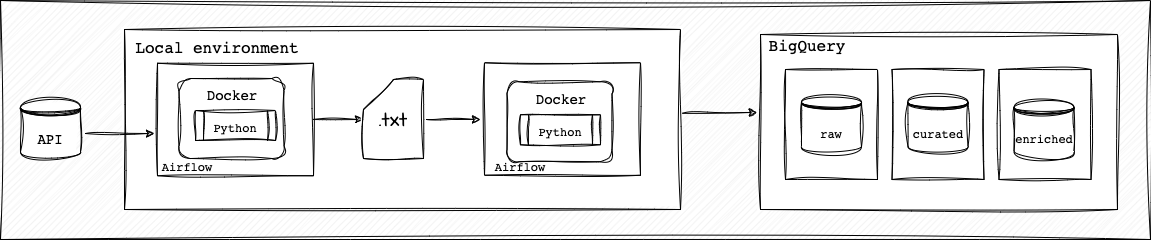

The diagram above was exported from draw.io. Its source (the exported page's mxGraphModel, read from the mxfile embedded in the PNG):
<mxGraphModel dx="858" dy="470" grid="1" gridSize="10" guides="1" tooltips="1" connect="1" arrows="1" fold="1" page="1" pageScale="1" pageWidth="850" pageHeight="1100" math="0" shadow="0">
  <root>
    <mxCell id="0" />
    <mxCell id="1" parent="0" />
    <mxCell id="J8uI0bD98vfteL4MDR-C-1" value="" style="verticalLabelPosition=bottom;verticalAlign=top;html=1;shape=mxgraph.basic.patternFillRect;fillStyle=diag;step=5;fillStrokeWidth=0.2;fillStrokeColor=#dddddd;sketch=1;hachureGap=4;jiggle=2;curveFitting=1;fontFamily=Architects Daughter;fontSource=https%3A%2F%2Ffonts.googleapis.com%2Fcss%3Ffamily%3DArchitects%2BDaughter;fontSize=20;" vertex="1" parent="1">
      <mxGeometry x="40" y="30" width="1150" height="239" as="geometry" />
    </mxCell>
    <mxCell id="J8uI0bD98vfteL4MDR-C-2" value="" style="rounded=0;whiteSpace=wrap;html=1;sketch=1;hachureGap=4;jiggle=2;curveFitting=1;fontFamily=Architects Daughter;fontSource=https%3A%2F%2Ffonts.googleapis.com%2Fcss%3Ffamily%3DArchitects%2BDaughter;fontSize=20;" vertex="1" parent="1">
      <mxGeometry x="164" y="59" width="556" height="180" as="geometry" />
    </mxCell>
    <mxCell id="J8uI0bD98vfteL4MDR-C-3" value="" style="rounded=0;whiteSpace=wrap;html=1;sketch=1;hachureGap=4;jiggle=2;curveFitting=1;fontFamily=Architects Daughter;fontSource=https%3A%2F%2Ffonts.googleapis.com%2Fcss%3Ffamily%3DArchitects%2BDaughter;fontSize=20;" vertex="1" parent="1">
      <mxGeometry x="524" y="92.25" width="156" height="112.5" as="geometry" />
    </mxCell>
    <mxCell id="J8uI0bD98vfteL4MDR-C-4" value="" style="rounded=0;whiteSpace=wrap;html=1;sketch=1;hachureGap=4;jiggle=2;curveFitting=1;fontFamily=Architects Daughter;fontSource=https%3A%2F%2Ffonts.googleapis.com%2Fcss%3Ffamily%3DArchitects%2BDaughter;fontSize=20;" vertex="1" parent="1">
      <mxGeometry x="800" y="64" width="357" height="175" as="geometry" />
    </mxCell>
    <mxCell id="J8uI0bD98vfteL4MDR-C-5" value="" style="rounded=0;whiteSpace=wrap;html=1;sketch=1;curveFitting=1;jiggle=2;" vertex="1" parent="1">
      <mxGeometry x="1038.5" y="99" width="92" height="110" as="geometry" />
    </mxCell>
    <mxCell id="J8uI0bD98vfteL4MDR-C-6" value="" style="rounded=0;whiteSpace=wrap;html=1;sketch=1;curveFitting=1;jiggle=2;" vertex="1" parent="1">
      <mxGeometry x="931.5" y="99" width="92" height="110" as="geometry" />
    </mxCell>
    <mxCell id="J8uI0bD98vfteL4MDR-C-7" value="" style="rounded=0;whiteSpace=wrap;html=1;sketch=1;curveFitting=1;jiggle=2;" vertex="1" parent="1">
      <mxGeometry x="825" y="99" width="92" height="110" as="geometry" />
    </mxCell>
    <mxCell id="J8uI0bD98vfteL4MDR-C-8" value="&lt;pre&gt;raw&lt;/pre&gt;" style="shape=datastore;whiteSpace=wrap;html=1;sketch=1;curveFitting=1;jiggle=2;" vertex="1" parent="1">
      <mxGeometry x="841" y="124" width="60" height="60" as="geometry" />
    </mxCell>
    <mxCell id="J8uI0bD98vfteL4MDR-C-9" value="&lt;pre&gt;curated&lt;/pre&gt;" style="shape=datastore;whiteSpace=wrap;html=1;sketch=1;curveFitting=1;jiggle=2;" vertex="1" parent="1">
      <mxGeometry x="947.5" y="124" width="60" height="60" as="geometry" />
    </mxCell>
    <mxCell id="J8uI0bD98vfteL4MDR-C-10" value="&lt;pre&gt;enriched&lt;/pre&gt;" style="shape=datastore;whiteSpace=wrap;html=1;sketch=1;curveFitting=1;jiggle=2;" vertex="1" parent="1">
      <mxGeometry x="1053.5" y="129" width="60" height="60" as="geometry" />
    </mxCell>
    <mxCell id="J8uI0bD98vfteL4MDR-C-11" value="&lt;pre&gt;&lt;font style=&quot;font-size: 16px;&quot;&gt;BigQuery&lt;/font&gt;&lt;/pre&gt;" style="text;html=1;strokeColor=none;fillColor=none;align=center;verticalAlign=middle;whiteSpace=wrap;rounded=0;fontSize=20;fontFamily=Architects Daughter;" vertex="1" parent="1">
      <mxGeometry x="817" y="59" width="60" height="30" as="geometry" />
    </mxCell>
    <mxCell id="J8uI0bD98vfteL4MDR-C-12" value="&lt;pre&gt;&lt;font style=&quot;font-size: 14px;&quot;&gt;API&lt;/font&gt;&lt;/pre&gt;" style="shape=datastore;whiteSpace=wrap;html=1;sketch=1;curveFitting=1;jiggle=2;" vertex="1" parent="1">
      <mxGeometry x="60" y="129.25" width="60" height="60" as="geometry" />
    </mxCell>
    <mxCell id="J8uI0bD98vfteL4MDR-C-13" value="" style="edgeStyle=orthogonalEdgeStyle;rounded=0;sketch=1;hachureGap=4;jiggle=2;curveFitting=1;orthogonalLoop=1;jettySize=auto;html=1;fontFamily=Architects Daughter;fontSource=https%3A%2F%2Ffonts.googleapis.com%2Fcss%3Ffamily%3DArchitects%2BDaughter;fontSize=16;" edge="1" parent="1" source="J8uI0bD98vfteL4MDR-C-14" target="J8uI0bD98vfteL4MDR-C-22">
      <mxGeometry relative="1" as="geometry">
        <Array as="points">
          <mxPoint x="430" y="144" />
          <mxPoint x="430" y="144" />
        </Array>
      </mxGeometry>
    </mxCell>
    <mxCell id="J8uI0bD98vfteL4MDR-C-14" value="" style="rounded=0;whiteSpace=wrap;html=1;sketch=1;hachureGap=4;jiggle=2;curveFitting=1;fontFamily=Architects Daughter;fontSource=https%3A%2F%2Ffonts.googleapis.com%2Fcss%3Ffamily%3DArchitects%2BDaughter;fontSize=20;" vertex="1" parent="1">
      <mxGeometry x="197" y="92.75" width="156" height="112.5" as="geometry" />
    </mxCell>
    <mxCell id="J8uI0bD98vfteL4MDR-C-15" value="" style="rounded=1;whiteSpace=wrap;html=1;sketch=1;hachureGap=4;jiggle=2;curveFitting=1;fontFamily=Architects Daughter;fontSource=https%3A%2F%2Ffonts.googleapis.com%2Fcss%3Ffamily%3DArchitects%2BDaughter;fontSize=20;" vertex="1" parent="1">
      <mxGeometry x="218.5" y="108" width="105" height="80" as="geometry" />
    </mxCell>
    <mxCell id="J8uI0bD98vfteL4MDR-C-16" value="&lt;pre&gt;&lt;font style=&quot;font-size: 12px;&quot;&gt;Python&lt;/font&gt;&lt;/pre&gt;" style="shape=process;whiteSpace=wrap;html=1;backgroundOutline=1;sketch=1;hachureGap=4;jiggle=2;curveFitting=1;fontFamily=Architects Daughter;fontSource=https%3A%2F%2Ffonts.googleapis.com%2Fcss%3Ffamily%3DArchitects%2BDaughter;fontSize=20;" vertex="1" parent="1">
      <mxGeometry x="235" y="140" width="80" height="30" as="geometry" />
    </mxCell>
    <mxCell id="J8uI0bD98vfteL4MDR-C-17" value="&lt;pre&gt;&lt;font style=&quot;font-size: 14px;&quot;&gt;Docker&lt;/font&gt;&lt;/pre&gt;" style="text;html=1;strokeColor=none;fillColor=none;align=center;verticalAlign=middle;whiteSpace=wrap;rounded=0;fontSize=20;fontFamily=Architects Daughter;" vertex="1" parent="1">
      <mxGeometry x="241.5" y="108" width="60" height="30" as="geometry" />
    </mxCell>
    <mxCell id="J8uI0bD98vfteL4MDR-C-18" style="edgeStyle=orthogonalEdgeStyle;rounded=0;sketch=1;hachureGap=4;jiggle=2;curveFitting=1;orthogonalLoop=1;jettySize=auto;html=1;fontFamily=Architects Daughter;fontSource=https%3A%2F%2Ffonts.googleapis.com%2Fcss%3Ffamily%3DArchitects%2BDaughter;fontSize=16;" edge="1" parent="1">
      <mxGeometry relative="1" as="geometry">
        <mxPoint x="125" y="163" as="sourcePoint" />
        <mxPoint x="194" y="163" as="targetPoint" />
      </mxGeometry>
    </mxCell>
    <mxCell id="J8uI0bD98vfteL4MDR-C-19" value="" style="rounded=1;whiteSpace=wrap;html=1;sketch=1;hachureGap=4;jiggle=2;curveFitting=1;fontFamily=Architects Daughter;fontSource=https%3A%2F%2Ffonts.googleapis.com%2Fcss%3Ffamily%3DArchitects%2BDaughter;fontSize=20;" vertex="1" parent="1">
      <mxGeometry x="546.5" y="111.25" width="105" height="80" as="geometry" />
    </mxCell>
    <mxCell id="J8uI0bD98vfteL4MDR-C-20" value="&lt;pre&gt;&lt;font style=&quot;font-size: 12px;&quot;&gt;Python&lt;/font&gt;&lt;/pre&gt;" style="shape=process;whiteSpace=wrap;html=1;backgroundOutline=1;sketch=1;hachureGap=4;jiggle=2;curveFitting=1;fontFamily=Architects Daughter;fontSource=https%3A%2F%2Ffonts.googleapis.com%2Fcss%3Ffamily%3DArchitects%2BDaughter;fontSize=20;" vertex="1" parent="1">
      <mxGeometry x="560" y="144.25" width="80" height="30" as="geometry" />
    </mxCell>
    <mxCell id="J8uI0bD98vfteL4MDR-C-21" value="&lt;pre&gt;&lt;font style=&quot;font-size: 14px;&quot;&gt;Docker&lt;/font&gt;&lt;/pre&gt;" style="text;html=1;strokeColor=none;fillColor=none;align=center;verticalAlign=middle;whiteSpace=wrap;rounded=0;fontSize=20;fontFamily=Architects Daughter;" vertex="1" parent="1">
      <mxGeometry x="570.5" y="112.25" width="60" height="30" as="geometry" />
    </mxCell>
    <mxCell id="J8uI0bD98vfteL4MDR-C-22" value=".txt" style="shape=card;whiteSpace=wrap;html=1;sketch=1;hachureGap=4;jiggle=2;curveFitting=1;fontFamily=Architects Daughter;fontSource=https%3A%2F%2Ffonts.googleapis.com%2Fcss%3Ffamily%3DArchitects%2BDaughter;fontSize=20;" vertex="1" parent="1">
      <mxGeometry x="403" y="109" width="60" height="79" as="geometry" />
    </mxCell>
    <mxCell id="J8uI0bD98vfteL4MDR-C-23" value="" style="endArrow=classic;html=1;rounded=0;sketch=1;hachureGap=4;jiggle=2;curveFitting=1;fontFamily=Architects Daughter;fontSource=https%3A%2F%2Ffonts.googleapis.com%2Fcss%3Ffamily%3DArchitects%2BDaughter;fontSize=16;" edge="1" parent="1">
      <mxGeometry width="50" height="50" relative="1" as="geometry">
        <mxPoint x="466" y="149" as="sourcePoint" />
        <mxPoint x="520" y="149" as="targetPoint" />
      </mxGeometry>
    </mxCell>
    <mxCell id="J8uI0bD98vfteL4MDR-C-24" value="&lt;pre&gt;&lt;font style=&quot;font-size: 16px;&quot;&gt;Local environment&lt;/font&gt;&lt;/pre&gt;" style="text;html=1;strokeColor=none;fillColor=none;align=center;verticalAlign=middle;whiteSpace=wrap;rounded=0;fontSize=20;fontFamily=Architects Daughter;" vertex="1" parent="1">
      <mxGeometry x="227" y="61" width="60" height="30" as="geometry" />
    </mxCell>
    <mxCell id="J8uI0bD98vfteL4MDR-C-25" value="" style="endArrow=classic;html=1;rounded=0;sketch=1;hachureGap=4;jiggle=2;curveFitting=1;fontFamily=Architects Daughter;fontSource=https%3A%2F%2Ffonts.googleapis.com%2Fcss%3Ffamily%3DArchitects%2BDaughter;fontSize=16;entryX=0.658;entryY=0.468;entryDx=0;entryDy=0;entryPerimeter=0;exitX=0.593;exitY=0.472;exitDx=0;exitDy=0;exitPerimeter=0;" edge="1" parent="1" source="J8uI0bD98vfteL4MDR-C-1" target="J8uI0bD98vfteL4MDR-C-1">
      <mxGeometry width="50" height="50" relative="1" as="geometry">
        <mxPoint x="740" y="99" as="sourcePoint" />
        <mxPoint x="790" y="49" as="targetPoint" />
      </mxGeometry>
    </mxCell>
    <mxCell id="J8uI0bD98vfteL4MDR-C-26" value="&lt;pre&gt;&lt;font style=&quot;font-size: 12px;&quot;&gt;Airflow&lt;/font&gt;&lt;/pre&gt;" style="text;html=1;strokeColor=none;fillColor=none;align=center;verticalAlign=middle;whiteSpace=wrap;rounded=0;fontSize=20;fontFamily=Architects Daughter;" vertex="1" parent="1">
      <mxGeometry x="197" y="179" width="60" height="30" as="geometry" />
    </mxCell>
    <mxCell id="J8uI0bD98vfteL4MDR-C-27" value="&lt;pre&gt;&lt;font style=&quot;font-size: 12px;&quot;&gt;Airflow&lt;/font&gt;&lt;/pre&gt;" style="text;html=1;strokeColor=none;fillColor=none;align=center;verticalAlign=middle;whiteSpace=wrap;rounded=0;fontSize=20;fontFamily=Architects Daughter;" vertex="1" parent="1">
      <mxGeometry x="530" y="179" width="60" height="30" as="geometry" />
    </mxCell>
  </root>
</mxGraphModel>